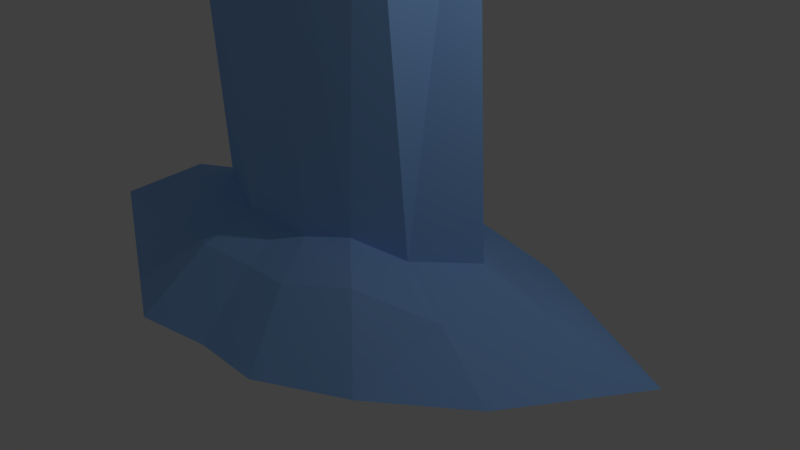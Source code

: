 # Source: ice_pillars.blend  (saved by Blender 2.79.0; exported with 4.5.12 LTS)
import bpy
from mathutils import Matrix  # noqa: F401  (used for matrix-valued properties, if any)

bpy.ops.wm.read_factory_settings(use_empty=True)
scene = bpy.context.scene
scene.name = 'Scene'

# ---- collections
col_collection_1 = bpy.data.collections.new('Collection 1'); scene.collection.children.link(col_collection_1)

# ---- materials (node trees are filled in below, after node groups)
mat_ice_pillar = bpy.data.materials.new('Ice Pillar')
mat_ice_pillar.alpha_threshold = 0.0
mat_ice_pillar.use_transparent_shadow = False
mat_ice_pillar.diffuse_color = (0.3022, 0.5558, 1.0, 1.0)
mat_ice_pillar.roughness = 0.5
mat_ice_pillar.specular_intensity = 0.0

# ---- material node trees

# ---- world
world_world = bpy.data.worlds.new('World'); scene.world = world_world
world_world.color = (0.05088, 0.05088, 0.05088)
world_world.use_sun_shadow = False
world_world.sun_shadow_jitter_overblur = 0.0
world_world.cycles.sampling_method = 'MANUAL'

# ---- cameras
cam_camera = bpy.data.cameras.new('Camera')
cam_camera.clip_end = 100.0
cam_camera.lens = 35.0
cam_camera.sensor_width = 32.0
cam_camera.sensor_height = 18.0
cam_camera.ortho_scale = 7.314
cam_camera.dof.focus_distance = 0.0
cam_camera.dof.aperture_fstop = 128.0

# ---- lights
light_lamp = bpy.data.lights.new('Lamp', 'POINT')
light_lamp.transmission_factor = 0.0
light_lamp.cutoff_distance = 30.0
light_lamp.energy = 100.0
light_lamp.shadow_buffer_clip_start = 1.001
light_lamp.shadow_soft_size = 0.1
light_lamp.shadow_maximum_resolution = 0.006
light_lamp.use_absolute_resolution = True

# ---- meshes
me_gd_mesh = bpy.data.meshes.new('GD_mesh')
me_gd_mesh.from_pydata([(0.8143, -0.7406, 3.824), (-2.376, -0.7404, 3.821), (-2.729, 0.3979, -2.847), (1.509, 0.498, -2.844), (-0.0138, -0.9935, -2.521), (0.4913, -0.7141, -2.451), (-1.241, 1.323, 3.047), (0.7297, 0.9188, 3.332), (-1.081, 1.357, -2.631), (-0.452, -0.9974, -2.524), (-0.932, -1.094, -2.477), (-1.654, 1.672, 2.545), (-2.337, 0.9973, 3.335), (0.01202, -1.178, 2.716), (-0.3533, 0.4476, 4.405), (-1.656, 1.069, -2.824), (0.3382, 1.083, -2.823), (1.017, -0.2871, -2.718), (-2.62, -0.2866, -2.697), (-3.793, 0.5096, -3.263), (2.529, 0.659, -3.258), (0.2576, -1.566, -2.831), (1.011, -1.149, -2.739), (-1.335, 1.94, -2.94), (-0.396, -1.572, -2.847), (-1.112, -1.715, -2.786), (-2.192, 1.511, -3.228), (0.7827, 1.532, -3.227), (1.795, -0.5121, -3.129), (-3.63, -0.5114, -3.039), (-5.141, 0.6266, -3.595), (3.824, 0.8385, -3.595), (0.6031, -2.316, -3.595), (1.672, -1.725, -3.595), (-1.655, 2.691, -3.595), (-0.3237, -2.325, -3.595), (-1.339, -2.528, -3.595), (-2.87, 2.046, -3.595), (1.348, 2.076, -3.595), (2.783, -0.8222, -3.595), (-4.91, -0.8212, -3.595)], [], [(4, 13, 9), (9, 13, 10), (10, 13, 1), (1, 13, 0), (0, 13, 5), (5, 13, 4), (11, 14, 6), (6, 14, 7), (7, 14, 0), (0, 14, 1), (1, 14, 12), (12, 14, 11), (8, 15, 11), (11, 15, 12), (12, 15, 2), (6, 16, 8), (3, 16, 7), (7, 16, 6), (6, 8, 11), (5, 17, 0), (0, 17, 7), (7, 17, 3), (2, 18, 12), (12, 18, 1), (1, 18, 10), (8, 16, 27, 23), (28, 22, 33, 39), (4, 9, 24, 21), (3, 17, 28, 20), (15, 8, 23, 26), (17, 5, 22, 28), (9, 10, 25, 24), (16, 3, 20, 27), (10, 18, 29, 25), (18, 2, 19, 29), (5, 4, 21, 22), (2, 15, 26, 19), (33, 32, 35, 36, 40, 30, 37, 34, 38, 31, 39), (20, 28, 39, 31), (22, 21, 32, 33), (24, 25, 36, 35), (25, 29, 40, 36), (26, 23, 34, 37), (27, 20, 31, 38), (23, 27, 38, 34), (21, 24, 35, 32), (29, 19, 30, 40), (19, 26, 37, 30)])
me_gd_mesh.materials.append(mat_ice_pillar)
me_gd_mesh.use_remesh_preserve_volume = False
me_gd_mesh.use_remesh_preserve_attributes = False
me_gd_mesh.use_mirror_vertex_groups = False
me_gd_mesh.update()

# ---- objects
ob_ice_pillar = bpy.data.objects.new('Ice Pillar', me_gd_mesh)
ob_lamp = bpy.data.objects.new('Lamp', light_lamp)
ob_camera = bpy.data.objects.new('Camera', cam_camera)

# ---- transforms, parenting, visibility, modifiers, constraints
ob_ice_pillar.location = (0.0, 0.0, 3.119)
ob_ice_pillar.lineart.crease_threshold = 0.0
ob_lamp.location = (4.076, 1.005, 5.904)
ob_lamp.rotation_euler = (0.6503, 0.05522, 1.866)
ob_lamp.lock_rotations_4d = False
ob_lamp.empty_display_type = 'ARROWS'
ob_lamp.color = (0.0, 0.0, 0.0, 0.0)
ob_lamp.lineart.crease_threshold = 0.0
ob_camera.location = (7.481, -6.508, 5.344)
ob_camera.rotation_euler = (1.109, 0.0, 0.8149)
ob_camera.lock_rotations_4d = False
ob_camera.empty_display_type = 'ARROWS'
ob_camera.color = (0.0, 0.0, 0.0, 0.0)
ob_camera.display_type = 'WIRE'
ob_camera.lineart.crease_threshold = 0.0

# ---- collection membership
col_collection_1.objects.link(ob_ice_pillar)
col_collection_1.objects.link(ob_lamp)
col_collection_1.objects.link(ob_camera)

# ---- scene / render settings (as saved in the file)
scene.camera = ob_camera
scene.frame_start = 1; scene.frame_end = 250; scene.frame_set(20)
scene.render.engine = 'BLENDER_EEVEE_NEXT'
scene.render.resolution_percentage = 50
scene.render.dither_intensity = 0.0
scene.cycles.use_denoising = False
scene.cycles.samples = 128
scene.cycles.sampling_pattern = 'TABULATED_SOBOL'
scene.cycles.use_adaptive_sampling = False
scene.cycles.use_light_tree = False
scene.cycles.blur_glossy = 0.0
scene.cycles.sample_clamp_indirect = 0.0
scene.view_settings.view_transform = 'Standard'
bpy.context.view_layer.update()
